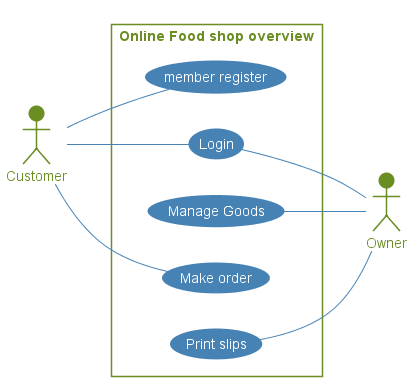

The diagram above was rendered by PlantUML. Its source (embedded in the PNG):
@startuml foodshop
actor Customer
actor Owner
left to right direction
skinparam actor{
    FontColor OliveDrab
    BackgroundColor OliveDrab
    BorderColor OliveDrab
    Shadowing false
}
skinparam usecase {
    FontColor White 
    ArrowColor SteelBlue
    BackgroundColor SteelBlue
    BorderColor SteelBlue
    Shadowing false
}
skinparam rectangle{    
    FontColor OliveDrab
    BorderColor OliveDrab
    Shadowing false
}
rectangle "Online Food shop overview"{
    Customer -- (member register)
    Customer -- (Login)
    (Login) -- Owner
    (Manage Goods) -- Owner
    Customer -- (Make order)
    (Print slips) -- Owner
}
@enduml